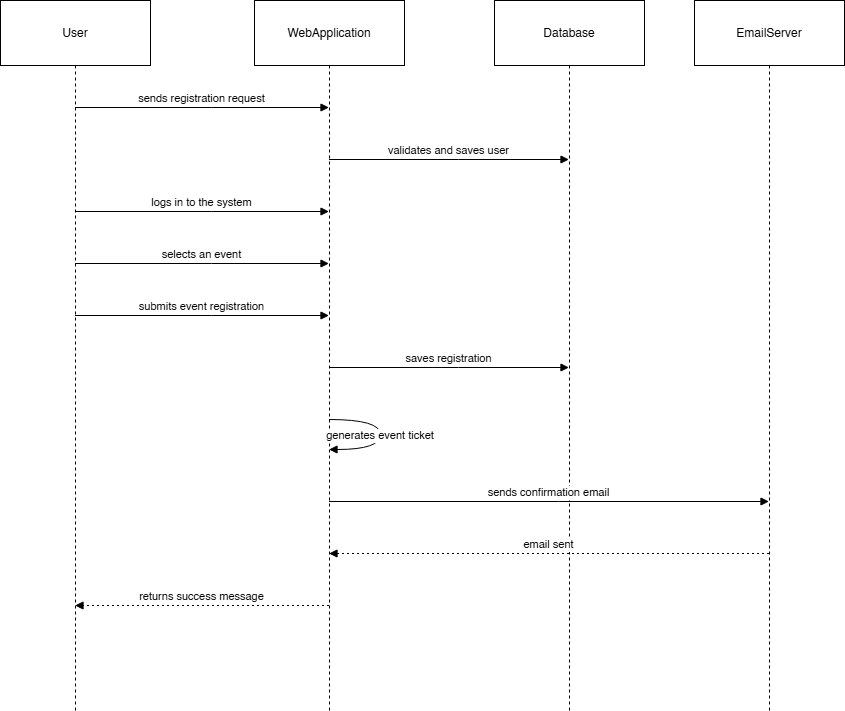

The diagram above was exported from draw.io. Its source (the exported page's mxGraphModel, read from the mxfile embedded in the PNG):
<mxGraphModel dx="872" dy="545" grid="1" gridSize="10" guides="1" tooltips="1" connect="1" arrows="1" fold="1" page="1" pageScale="1" pageWidth="850" pageHeight="1100" math="0" shadow="0">
  <root>
    <mxCell id="0" />
    <mxCell id="1" parent="0" />
    <mxCell id="2" parent="1" style="shape=umlLifeline;perimeter=lifelinePerimeter;whiteSpace=wrap;container=1;dropTarget=0;collapsible=0;recursiveResize=0;outlineConnect=0;portConstraint=eastwest;newEdgeStyle={&quot;edgeStyle&quot;:&quot;elbowEdgeStyle&quot;,&quot;elbow&quot;:&quot;vertical&quot;,&quot;curved&quot;:0,&quot;rounded&quot;:0};size=65;" value="User" vertex="1">
      <mxGeometry height="710" width="150" as="geometry" />
    </mxCell>
    <mxCell id="3" parent="1" style="shape=umlLifeline;perimeter=lifelinePerimeter;whiteSpace=wrap;container=1;dropTarget=0;collapsible=0;recursiveResize=0;outlineConnect=0;portConstraint=eastwest;newEdgeStyle={&quot;edgeStyle&quot;:&quot;elbowEdgeStyle&quot;,&quot;elbow&quot;:&quot;vertical&quot;,&quot;curved&quot;:0,&quot;rounded&quot;:0};size=65;" value="WebApplication" vertex="1">
      <mxGeometry height="710" width="150" x="254" as="geometry" />
    </mxCell>
    <mxCell id="4" parent="1" style="shape=umlLifeline;perimeter=lifelinePerimeter;whiteSpace=wrap;container=1;dropTarget=0;collapsible=0;recursiveResize=0;outlineConnect=0;portConstraint=eastwest;newEdgeStyle={&quot;edgeStyle&quot;:&quot;elbowEdgeStyle&quot;,&quot;elbow&quot;:&quot;vertical&quot;,&quot;curved&quot;:0,&quot;rounded&quot;:0};size=65;" value="Database" vertex="1">
      <mxGeometry height="710" width="150" x="494" as="geometry" />
    </mxCell>
    <mxCell id="5" parent="1" style="shape=umlLifeline;perimeter=lifelinePerimeter;whiteSpace=wrap;container=1;dropTarget=0;collapsible=0;recursiveResize=0;outlineConnect=0;portConstraint=eastwest;newEdgeStyle={&quot;edgeStyle&quot;:&quot;elbowEdgeStyle&quot;,&quot;elbow&quot;:&quot;vertical&quot;,&quot;curved&quot;:0,&quot;rounded&quot;:0};size=65;" value="EmailServer" vertex="1">
      <mxGeometry height="710" width="150" x="694" as="geometry" />
    </mxCell>
    <mxCell id="6" edge="1" parent="1" source="2" style="verticalAlign=bottom;edgeStyle=elbowEdgeStyle;elbow=vertical;curved=0;rounded=0;endArrow=block;" target="3" value="sends registration request">
      <mxGeometry relative="1" as="geometry">
        <Array as="points">
          <mxPoint x="211" y="107" />
        </Array>
      </mxGeometry>
    </mxCell>
    <mxCell id="7" edge="1" parent="1" source="3" style="verticalAlign=bottom;edgeStyle=elbowEdgeStyle;elbow=vertical;curved=0;rounded=0;endArrow=block;" target="4" value="validates and saves user">
      <mxGeometry relative="1" as="geometry">
        <Array as="points">
          <mxPoint x="458" y="159" />
        </Array>
      </mxGeometry>
    </mxCell>
    <mxCell id="8" edge="1" parent="1" source="2" style="verticalAlign=bottom;edgeStyle=elbowEdgeStyle;elbow=vertical;curved=0;rounded=0;endArrow=block;" target="3" value="logs in to the system">
      <mxGeometry relative="1" as="geometry">
        <Array as="points">
          <mxPoint x="211" y="211" />
        </Array>
      </mxGeometry>
    </mxCell>
    <mxCell id="9" edge="1" parent="1" source="2" style="verticalAlign=bottom;edgeStyle=elbowEdgeStyle;elbow=vertical;curved=0;rounded=0;endArrow=block;" target="3" value="selects an event">
      <mxGeometry relative="1" as="geometry">
        <Array as="points">
          <mxPoint x="211" y="263" />
        </Array>
      </mxGeometry>
    </mxCell>
    <mxCell id="10" edge="1" parent="1" source="2" style="verticalAlign=bottom;edgeStyle=elbowEdgeStyle;elbow=vertical;curved=0;rounded=0;endArrow=block;" target="3" value="submits event registration">
      <mxGeometry relative="1" as="geometry">
        <Array as="points">
          <mxPoint x="211" y="315" />
        </Array>
      </mxGeometry>
    </mxCell>
    <mxCell id="11" edge="1" parent="1" source="3" style="verticalAlign=bottom;edgeStyle=elbowEdgeStyle;elbow=vertical;curved=0;rounded=0;endArrow=block;" target="4" value="saves registration">
      <mxGeometry relative="1" as="geometry">
        <Array as="points">
          <mxPoint x="458" y="367" />
        </Array>
      </mxGeometry>
    </mxCell>
    <mxCell id="12" edge="1" parent="1" source="3" style="curved=1;endArrow=block;" target="3" value="generates event ticket">
      <mxGeometry relative="1" as="geometry">
        <Array as="points">
          <mxPoint x="380" y="419" />
          <mxPoint x="380" y="449" />
        </Array>
      </mxGeometry>
    </mxCell>
    <mxCell id="13" edge="1" parent="1" source="3" style="verticalAlign=bottom;edgeStyle=elbowEdgeStyle;elbow=vertical;curved=0;rounded=0;endArrow=block;" target="5" value="sends confirmation email">
      <mxGeometry relative="1" as="geometry">
        <Array as="points">
          <mxPoint x="558" y="501" />
        </Array>
      </mxGeometry>
    </mxCell>
    <mxCell id="14" edge="1" parent="1" source="5" style="verticalAlign=bottom;edgeStyle=elbowEdgeStyle;elbow=vertical;curved=0;rounded=0;dashed=1;dashPattern=2 3;endArrow=block;" target="3" value="email sent">
      <mxGeometry relative="1" as="geometry">
        <Array as="points">
          <mxPoint x="561" y="553" />
        </Array>
      </mxGeometry>
    </mxCell>
    <mxCell id="15" edge="1" parent="1" source="3" style="verticalAlign=bottom;edgeStyle=elbowEdgeStyle;elbow=vertical;curved=0;rounded=0;dashed=1;dashPattern=2 3;endArrow=block;" target="2" value="returns success message">
      <mxGeometry relative="1" as="geometry">
        <Array as="points">
          <mxPoint x="214" y="605" />
        </Array>
      </mxGeometry>
    </mxCell>
  </root>
</mxGraphModel>